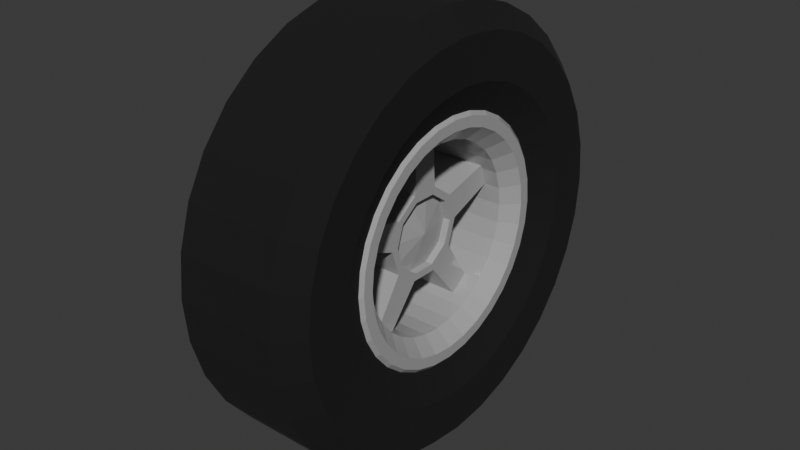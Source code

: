 # Source: Wheel.blend  (saved by Blender 5.1.30; exported with 4.5.12 LTS)
import bpy
from mathutils import Matrix  # noqa: F401  (used for matrix-valued properties, if any)

bpy.ops.wm.read_factory_settings(use_empty=True)
scene = bpy.context.scene
scene.name = 'Scene'

# ---- collections
col_collection = bpy.data.collections.new('Collection'); scene.collection.children.link(col_collection)

# ---- materials (node trees are filled in below, after node groups)
mat_wheel = bpy.data.materials.new('Wheel')
mat_wheel_rim = bpy.data.materials.new('Wheel Rim')

# ---- material node trees
mat_wheel.use_nodes = True; mat_wheel.node_tree.nodes.clear()
_N = mat_wheel.node_tree.nodes; _L = mat_wheel.node_tree.links
n0 = _N.new('ShaderNodeBsdfPrincipled'); n0.name = 'Principled BSDF'; n0.location = (-200, 100)
n0.inputs[0].default_value = (0.003111, 0.003111, 0.003111, 1.0)
n0.inputs[2].default_value = 0.95
n1 = _N.new('ShaderNodeOutputMaterial'); n1.name = 'Material Output'; n1.location = (200, 100)
_L.new(n0.outputs[0], n1.inputs[0])
n1.is_active_output = True
mat_wheel_rim.use_nodes = True; mat_wheel_rim.node_tree.nodes.clear()
_N = mat_wheel_rim.node_tree.nodes; _L = mat_wheel_rim.node_tree.links
n0 = _N.new('ShaderNodeBsdfPrincipled'); n0.name = 'Principled BSDF'; n0.location = (-200, 100)
n0.inputs[0].default_value = (0.4024, 0.4024, 0.4024, 1.0)
n0.inputs[2].default_value = 0.25
n1 = _N.new('ShaderNodeOutputMaterial'); n1.name = 'Material Output'; n1.location = (200, 100)
_L.new(n0.outputs[0], n1.inputs[0])
n1.is_active_output = True

# ---- world
world_world = bpy.data.worlds.new('World'); scene.world = world_world
world_world.use_nodes = True; world_world.node_tree.nodes.clear()
_N = world_world.node_tree.nodes; _L = world_world.node_tree.links
n0 = _N.new('ShaderNodeOutputWorld'); n0.name = 'World Output'; n0.location = (200, 100)
n1 = _N.new('ShaderNodeBackground'); n1.name = 'Background'; n1.location = (-200, 100)
n1.inputs[0].default_value = (0.05088, 0.05088, 0.05088, 1.0)
_L.new(n1.outputs[0], n0.inputs[0])
n0.is_active_output = True
world_world.color = (0.05088, 0.05088, 0.05088)
world_world.sun_shadow_jitter_overblur = 0.0

# ---- meshes
me_wheel = bpy.data.meshes.new('Wheel')
me_wheel.from_pydata([(0.063, 0.1267, -0.0252), (0.07, 0.2942, -0.05853), (0.07, 0.3, 5.285e-09), (0.063, 0.1292, 7.792e-09), (0.063, 0.1193, -0.04943), (0.07, 0.2772, -0.1148), (0.063, 0.1074, -0.07177), (0.07, 0.2494, -0.1667), (0.063, 0.09134, -0.09134), (0.07, 0.2121, -0.2121), (0.063, 0.07177, -0.1074), (0.07, 0.1667, -0.2494), (0.063, 0.04943, -0.1193), (0.07, 0.1148, -0.2772), (0.063, 0.0252, -0.1267), (0.07, 0.05853, -0.2942), (0.063, 0.0, -0.1292), (0.07, 0.0, -0.3), (0.063, -0.0252, -0.1267), (0.07, -0.05853, -0.2942), (0.063, -0.04943, -0.1193), (0.07, -0.1148, -0.2772), (0.063, -0.07177, -0.1074), (0.07, -0.1667, -0.2494), (0.063, -0.09134, -0.09134), (0.07, -0.2121, -0.2121), (0.063, -0.1074, -0.07177), (0.07, -0.2494, -0.1667), (0.063, -0.1193, -0.04943), (0.07, -0.2772, -0.1148), (0.063, -0.1267, -0.0252), (0.07, -0.2942, -0.05853), (0.063, -0.1292, 7.868e-09), (0.07, -0.3, 5.285e-09), (0.063, -0.1267, 0.0252), (0.07, -0.2942, 0.05853), (0.063, -0.1193, 0.04943), (0.07, -0.2772, 0.1148), (0.063, -0.1074, 0.07177), (0.07, -0.2494, 0.1667), (0.063, -0.09134, 0.09134), (0.07, -0.2121, 0.2121), (0.063, -0.07177, 0.1074), (0.07, -0.1667, 0.2494), (0.063, -0.04943, 0.1193), (0.07, -0.1148, 0.2772), (0.063, -0.0252, 0.1267), (0.07, -0.05853, 0.2942), (0.063, -6.206e-10, 0.1292), (0.07, 0.0, 0.3), (0.063, 0.0252, 0.1267), (0.07, 0.05853, 0.2942), (0.063, 0.04943, 0.1193), (0.07, 0.1148, 0.2772), (0.063, 0.07177, 0.1074), (0.07, 0.1667, 0.2494), (0.063, 0.09134, 0.09134), (0.07, 0.2121, 0.2121), (0.063, 0.1074, 0.07177), (0.07, 0.2494, 0.1667), (0.063, 0.1193, 0.04943), (0.07, 0.2772, 0.1148), (0.063, 0.1267, 0.0252), (0.07, 0.2942, 0.05853), (0.1, 0.2699, 7.868e-09), (0.1, 0.2647, -0.05265), (0.1, 0.2493, -0.1033), (0.1, 0.2244, -0.1499), (0.1, 0.1908, -0.1908), (0.1, 0.1499, -0.2244), (0.1, 0.1033, -0.2493), (0.1, 0.05265, -0.2647), (0.1, 0.0, -0.2699), (0.1, -0.05265, -0.2647), (0.1, -0.1033, -0.2493), (0.1, -0.1499, -0.2244), (0.1, -0.1908, -0.1908), (0.1, -0.2244, -0.1499), (0.1, -0.2493, -0.1033), (0.1, -0.2647, -0.05265), (0.1, -0.2699, 7.868e-09), (0.1, -0.2647, 0.05265), (0.1, -0.2493, 0.1033), (0.1, -0.2244, 0.1499), (0.1, -0.1908, 0.1908), (0.1, -0.1499, 0.2244), (0.1, -0.1033, 0.2493), (0.1, -0.05265, 0.2647), (0.1, 0.0, 0.2699), (0.1, 0.05265, 0.2647), (0.1, 0.1033, 0.2493), (0.1, 0.1499, 0.2244), (0.1, 0.1908, 0.1908), (0.1, 0.2244, 0.1499), (0.1, 0.2493, 0.1033), (0.1, 0.2647, 0.05265), (0.1, 0.2096, 7.868e-09), (0.1, 0.2055, -0.04088), (0.1, 0.1936, -0.0802), (0.1, 0.1742, -0.1164), (0.1, 0.1482, -0.1482), (0.1, 0.1164, -0.1742), (0.1, 0.0802, -0.1936), (0.1, 0.04088, -0.2055), (0.1, 0.0, -0.2096), (0.1, -0.04088, -0.2055), (0.1, -0.0802, -0.1936), (0.1, -0.1164, -0.1742), (0.1, -0.1482, -0.1482), (0.1, -0.1742, -0.1164), (0.1, -0.1936, -0.0802), (0.1, -0.2055, -0.04088), (0.1, -0.2096, 7.868e-09), (0.1, -0.2055, 0.04088), (0.1, -0.1936, 0.0802), (0.1, -0.1742, 0.1164), (0.1, -0.1482, 0.1482), (0.1, -0.1164, 0.1742), (0.1, -0.0802, 0.1936), (0.1, -0.04088, 0.2055), (0.1, 0.0, 0.2096), (0.1, 0.04088, 0.2055), (0.1, 0.0802, 0.1936), (0.1, 0.1164, 0.1742), (0.1, 0.1482, 0.1482), (0.1, 0.1742, 0.1164), (0.1, 0.1936, 0.0802), (0.1, 0.2055, 0.04088), (0.08, 0.1694, 7.868e-09), (0.08, 0.1661, -0.03304), (0.08, 0.1565, -0.06482), (0.08, 0.1408, -0.0941), (0.08, 0.1198, -0.1198), (0.08, 0.0941, -0.1408), (0.08, 0.06482, -0.1565), (0.08, 0.03304, -0.1661), (0.08, 0.0, -0.1694), (0.08, -0.03304, -0.1661), (0.08, -0.06482, -0.1565), (0.08, -0.0941, -0.1408), (0.08, -0.1198, -0.1198), (0.08, -0.1408, -0.0941), (0.08, -0.1565, -0.06482), (0.08, -0.1661, -0.03304), (0.08, -0.1694, 7.868e-09), (0.08, -0.1661, 0.03304), (0.08, -0.1565, 0.06482), (0.08, -0.1408, 0.0941), (0.08, -0.1198, 0.1198), (0.08, -0.0941, 0.1408), (0.08, -0.06482, 0.1565), (0.08, -0.03304, 0.1661), (0.08, 0.0, 0.1694), (0.08, 0.03304, 0.1661), (0.08, 0.06482, 0.1565), (0.08, 0.0941, 0.1408), (0.08, 0.1198, 0.1198), (0.08, 0.1408, 0.0941), (0.08, 0.1565, 0.06482), (0.08, 0.1661, 0.03304), (0.084, 0.1643, 7.868e-09), (0.084, 0.1612, -0.03206), (0.084, 0.1518, -0.06289), (0.084, 0.1366, -0.09131), (0.084, 0.1162, -0.1162), (0.084, 0.09131, -0.1366), (0.084, 0.06289, -0.1518), (0.084, 0.03206, -0.1612), (0.084, 0.0, -0.1643), (0.084, -0.03206, -0.1612), (0.084, -0.06289, -0.1518), (0.084, -0.09131, -0.1366), (0.084, -0.1162, -0.1162), (0.084, -0.1366, -0.09131), (0.084, -0.1518, -0.06289), (0.084, -0.1612, -0.03206), (0.084, -0.1643, 7.868e-09), (0.084, -0.1612, 0.03206), (0.084, -0.1518, 0.06289), (0.084, -0.1366, 0.09131), (0.084, -0.1162, 0.1162), (0.084, -0.09131, 0.1366), (0.084, -0.06289, 0.1518), (0.084, -0.03206, 0.1612), (0.084, -7.523e-11, 0.1643), (0.084, 0.03206, 0.1612), (0.084, 0.06289, 0.1518), (0.084, 0.09131, 0.1366), (0.084, 0.1162, 0.1162), (0.084, 0.1366, 0.09131), (0.084, 0.1518, 0.06289), (0.084, 0.1612, 0.03206), (0.084, 0.1493, 7.868e-09), (0.084, 0.1464, -0.02912), (0.084, 0.1379, -0.05712), (0.084, 0.1241, -0.08293), (0.084, 0.1056, -0.1056), (0.084, 0.08293, -0.1241), (0.084, 0.05712, -0.1379), (0.084, 0.02912, -0.1464), (0.084, 0.0, -0.1493), (0.084, -0.02912, -0.1464), (0.084, -0.05712, -0.1379), (0.084, -0.08293, -0.1241), (0.084, -0.1056, -0.1056), (0.084, -0.1241, -0.08293), (0.084, -0.1379, -0.05712), (0.084, -0.1464, -0.02912), (0.084, -0.1493, 7.868e-09), (0.084, -0.1464, 0.02912), (0.084, -0.1379, 0.05712), (0.084, -0.1241, 0.08293), (0.084, -0.1056, 0.1056), (0.084, -0.08293, 0.1241), (0.084, -0.05712, 0.1379), (0.084, -0.02912, 0.1464), (0.084, -2.445e-10, 0.1493), (0.084, 0.02912, 0.1464), (0.084, 0.05712, 0.1379), (0.084, 0.08293, 0.1241), (0.084, 0.1056, 0.1056), (0.084, 0.1241, 0.08293), (0.084, 0.1379, 0.05712), (0.084, 0.1464, 0.02912), (2.049e-08, 0.1193, -0.04943), (2.049e-08, 0.04943, -0.1193), (2.049e-08, 0.09134, -0.09134), (2.049e-08, -0.04943, -0.1193), (2.049e-08, 1.913e-10, -0.1292), (2.049e-08, -0.1193, -0.04943), (2.049e-08, -0.09134, -0.09134), (5.588e-09, -0.1193, 0.04943), (1.304e-08, -0.1292, 2.648e-09), (-1.863e-09, -0.04943, 0.1193), (5.588e-09, -0.09134, 0.09134), (-1.863e-09, 0.04943, 0.1193), (-1.863e-09, -4.294e-10, 0.1292), (5.588e-09, 0.1193, 0.04943), (-1.863e-09, 0.09134, 0.09134), (5.588e-09, 0.1267, 0.0252), (-1.863e-09, 0.07177, 0.1074), (-1.863e-09, -0.0252, 0.1267), (-1.863e-09, -0.1074, 0.07177), (2.049e-08, -0.1267, -0.0252), (2.049e-08, -0.07177, -0.1074), (2.049e-08, 0.0252, -0.1267), (2.049e-08, 0.1074, -0.07177), (1.304e-08, 0.1292, 2.572e-09), (-1.863e-09, 0.1074, 0.07177), (-1.863e-09, 0.0252, 0.1267), (-1.863e-09, -0.07177, 0.1074), (5.588e-09, -0.1267, 0.0252), (2.049e-08, -0.1074, -0.07177), (2.049e-08, -0.0252, -0.1267), (2.049e-08, 0.07177, -0.1074), (2.049e-08, 0.1267, -0.0252), (0.0, 0.3, 0.0), (7.451e-09, 0.2942, -0.05853), (-7.451e-09, 0.2942, 0.05853), (7.451e-09, 0.2772, -0.1148), (1.49e-08, 0.2494, -0.1667), (1.49e-08, 0.2121, -0.2121), (2.235e-08, 0.1667, -0.2494), (2.235e-08, 0.1148, -0.2772), (2.235e-08, 0.05853, -0.2942), (2.235e-08, 0.0, -0.3), (2.235e-08, -0.05853, -0.2942), (2.235e-08, -0.1148, -0.2772), (2.235e-08, -0.1667, -0.2494), (1.49e-08, -0.2121, -0.2121), (1.49e-08, -0.2494, -0.1667), (7.451e-09, -0.2772, -0.1148), (7.451e-09, -0.2942, -0.05853), (0.0, -0.3, 0.0), (-7.451e-09, -0.2942, 0.05853), (-7.451e-09, -0.2772, 0.1148), (-1.49e-08, -0.2494, 0.1667), (-1.49e-08, -0.2121, 0.2121), (-2.235e-08, -0.1667, 0.2494), (-2.235e-08, -0.1148, 0.2772), (-2.235e-08, -0.05853, 0.2942), (-2.235e-08, 0.0, 0.3), (-2.235e-08, 0.05853, 0.2942), (-2.235e-08, 0.1148, 0.2772), (-2.235e-08, 0.1667, 0.2494), (-1.49e-08, 0.2121, 0.2121), (-1.49e-08, 0.2494, 0.1667), (-7.451e-09, 0.2772, 0.1148), (7.451e-09, -0.0625, -7.611e-09), (0.04, -0.05199, -5.134e-09), (0.04, -0.04206, -0.03056), (0.04, -0.01606, -0.04944), (0.04, 0.01606, -0.04944), (0.04, 0.04206, -0.03056), (0.04, 0.05199, 5.134e-09), (0.04, 0.04206, 0.03056), (0.04, 0.01606, 0.04944), (0.04, -0.01606, 0.04944), (0.04, -0.04206, 0.03056), (7.451e-09, -0.05056, -0.03674), (1.118e-08, -0.01931, -0.05944), (1.118e-08, 0.01931, -0.05944), (7.451e-09, 0.05056, -0.03674), (7.451e-09, 0.0625, 3.317e-09), (7.451e-09, 0.05056, 0.03674), (3.725e-09, 0.01931, 0.05944), (3.725e-09, -0.01931, 0.05944), (7.451e-09, -0.05056, 0.03674), (5.588e-09, -0.1285, 0.02549), (5.588e-09, -0.1189, 0.05488), (0.04, -0.06394, -0.1143), (0.04, -0.08894, -0.09613), (3.725e-09, -0.01545, 0.1301), (3.725e-09, 0.01545, 0.1301), (0.04, 0.08894, -0.09613), (0.04, 0.06394, -0.1143), (5.588e-09, 0.1189, 0.05488), (5.588e-09, 0.1285, 0.02549), (0.04, 0.1189, 0.05488), (0.04, 0.1285, 0.02549), (9.313e-09, 0.08894, -0.09613), (1.304e-08, 0.06394, -0.1143), (0.04, -0.01545, 0.1301), (0.04, 0.01545, 0.1301), (1.304e-08, -0.06394, -0.1143), (9.313e-09, -0.08894, -0.09613), (0.04, -0.1285, 0.02549), (0.04, -0.1189, 0.05488), (0.04, -0.05056, -0.03674), (0.04, -0.0625, -5.464e-09), (0.04, -0.01931, -0.05944), (0.04, 0.01931, -0.05944), (0.04, 0.05056, -0.03674), (0.04, 0.0625, 5.464e-09), (0.04, 0.05056, 0.03674), (0.04, 0.01931, 0.05944), (0.04, -0.01931, 0.05944), (0.04, -0.05056, 0.03674), (0.04, 0.0, 0.0), (0.03, -0.04206, -0.03056), (0.03, -0.05199, -5.68e-09), (0.03, -0.01606, -0.04944), (0.03, 0.01606, -0.04944), (0.03, 0.04206, -0.03056), (0.03, 0.05199, 4.589e-09), (0.03, 0.04206, 0.03056), (0.03, 0.01606, 0.04944), (0.03, -0.01606, 0.04944), (0.03, -0.04206, 0.03056)], [], [(1, 2, 64, 65), (5, 1, 65, 66), (7, 5, 66, 67), (9, 7, 67, 68), (11, 9, 68, 69), (13, 11, 69, 70), (15, 13, 70, 71), (17, 15, 71, 72), (19, 17, 72, 73), (21, 19, 73, 74), (23, 21, 74, 75), (25, 23, 75, 76), (27, 25, 76, 77), (29, 27, 77, 78), (31, 29, 78, 79), (33, 31, 79, 80), (35, 33, 80, 81), (37, 35, 81, 82), (39, 37, 82, 83), (41, 39, 83, 84), (43, 41, 84, 85), (45, 43, 85, 86), (47, 45, 86, 87), (49, 47, 87, 88), (51, 49, 88, 89), (53, 51, 89, 90), (55, 53, 90, 91), (57, 55, 91, 92), (59, 57, 92, 93), (61, 59, 93, 94), (63, 61, 94, 95), (2, 63, 95, 64), (256, 2, 1, 257), (258, 63, 2, 256), (257, 1, 5, 259), (259, 5, 7, 260), (260, 7, 9, 261), (261, 9, 11, 262), (262, 11, 13, 263), (263, 13, 15, 264), (264, 15, 17, 265), (265, 17, 19, 266), (266, 19, 21, 267), (267, 21, 23, 268), (268, 23, 25, 269), (269, 25, 27, 270), (270, 27, 29, 271), (271, 29, 31, 272), (272, 31, 33, 273), (273, 33, 35, 274), (274, 35, 37, 275), (275, 37, 39, 276), (276, 39, 41, 277), (277, 41, 43, 278), (278, 43, 45, 279), (279, 45, 47, 280), (280, 47, 49, 281), (281, 49, 51, 282), (282, 51, 53, 283), (283, 53, 55, 284), (284, 55, 57, 285), (285, 57, 59, 286), (54, 52, 235, 240), (3, 62, 239, 247), (286, 59, 61, 287), (287, 61, 63, 258), (96, 97, 65, 64), (97, 98, 66, 65), (98, 99, 67, 66), (99, 100, 68, 67), (100, 101, 69, 68), (101, 102, 70, 69), (102, 103, 71, 70), (103, 104, 72, 71), (104, 105, 73, 72), (105, 106, 74, 73), (106, 107, 75, 74), (107, 108, 76, 75), (108, 109, 77, 76), (109, 110, 78, 77), (110, 111, 79, 78), (111, 112, 80, 79), (112, 113, 81, 80), (113, 114, 82, 81), (114, 115, 83, 82), (115, 116, 84, 83), (116, 117, 85, 84), (117, 118, 86, 85), (118, 119, 87, 86), (119, 120, 88, 87), (120, 121, 89, 88), (121, 122, 90, 89), (122, 123, 91, 90), (123, 124, 92, 91), (124, 125, 93, 92), (125, 126, 94, 93), (126, 127, 95, 94), (127, 96, 64, 95), (128, 129, 97, 96), (129, 130, 98, 97), (130, 131, 99, 98), (131, 132, 100, 99), (132, 133, 101, 100), (133, 134, 102, 101), (134, 135, 103, 102), (135, 136, 104, 103), (136, 137, 105, 104), (137, 138, 106, 105), (138, 139, 107, 106), (139, 140, 108, 107), (140, 141, 109, 108), (141, 142, 110, 109), (142, 143, 111, 110), (143, 144, 112, 111), (144, 145, 113, 112), (145, 146, 114, 113), (146, 147, 115, 114), (147, 148, 116, 115), (148, 149, 117, 116), (149, 150, 118, 117), (150, 151, 119, 118), (151, 152, 120, 119), (152, 153, 121, 120), (153, 154, 122, 121), (154, 155, 123, 122), (155, 156, 124, 123), (156, 157, 125, 124), (157, 158, 126, 125), (158, 159, 127, 126), (159, 128, 96, 127), (160, 161, 129, 128), (161, 162, 130, 129), (162, 163, 131, 130), (163, 164, 132, 131), (164, 165, 133, 132), (165, 166, 134, 133), (166, 167, 135, 134), (167, 168, 136, 135), (168, 169, 137, 136), (169, 170, 138, 137), (170, 171, 139, 138), (171, 172, 140, 139), (172, 173, 141, 140), (173, 174, 142, 141), (174, 175, 143, 142), (175, 176, 144, 143), (176, 177, 145, 144), (177, 178, 146, 145), (178, 179, 147, 146), (179, 180, 148, 147), (180, 181, 149, 148), (181, 182, 150, 149), (182, 183, 151, 150), (183, 184, 152, 151), (184, 185, 153, 152), (185, 186, 154, 153), (186, 187, 155, 154), (187, 188, 156, 155), (188, 189, 157, 156), (189, 190, 158, 157), (190, 191, 159, 158), (191, 160, 128, 159), (192, 193, 161, 160), (193, 194, 162, 161), (194, 195, 163, 162), (195, 196, 164, 163), (196, 197, 165, 164), (197, 198, 166, 165), (198, 199, 167, 166), (199, 200, 168, 167), (200, 201, 169, 168), (201, 202, 170, 169), (202, 203, 171, 170), (203, 204, 172, 171), (204, 205, 173, 172), (205, 206, 174, 173), (206, 207, 175, 174), (207, 208, 176, 175), (208, 209, 177, 176), (209, 210, 178, 177), (210, 211, 179, 178), (211, 212, 180, 179), (212, 213, 181, 180), (213, 214, 182, 181), (214, 215, 183, 182), (215, 216, 184, 183), (216, 217, 185, 184), (217, 218, 186, 185), (218, 219, 187, 186), (219, 220, 188, 187), (220, 221, 189, 188), (221, 222, 190, 189), (222, 223, 191, 190), (223, 192, 160, 191), (3, 0, 193, 192), (0, 4, 194, 193), (4, 6, 195, 194), (6, 8, 196, 195), (8, 10, 197, 196), (10, 12, 198, 197), (12, 14, 199, 198), (14, 16, 200, 199), (16, 18, 201, 200), (18, 20, 202, 201), (20, 22, 203, 202), (22, 24, 204, 203), (24, 26, 205, 204), (26, 28, 206, 205), (28, 30, 207, 206), (30, 32, 208, 207), (32, 34, 209, 208), (34, 36, 210, 209), (36, 38, 211, 210), (38, 40, 212, 211), (40, 42, 213, 212), (42, 44, 214, 213), (44, 46, 215, 214), (46, 48, 216, 215), (48, 50, 217, 216), (50, 52, 218, 217), (52, 54, 219, 218), (54, 56, 220, 219), (56, 58, 221, 220), (58, 60, 222, 221), (60, 62, 223, 222), (62, 3, 192, 223), (50, 48, 236, 249), (46, 44, 233, 241), (42, 40, 234, 250), (38, 36, 231, 242), (34, 32, 232, 251), (30, 28, 229, 243), (26, 24, 230, 252), (22, 20, 227, 244), (18, 16, 228, 253), (14, 12, 225, 245), (10, 8, 226, 254), (6, 4, 224, 246), (0, 3, 247, 255), (62, 60, 237, 239), (58, 56, 238, 248), (60, 58, 248, 237), (56, 54, 240, 238), (52, 50, 249, 235), (48, 46, 241, 236), (44, 42, 250, 233), (40, 38, 242, 234), (36, 34, 251, 231), (32, 30, 243, 232), (28, 26, 252, 229), (24, 22, 244, 230), (20, 18, 253, 227), (16, 14, 245, 228), (12, 10, 254, 225), (8, 6, 246, 226), (4, 0, 255, 224), (327, 309, 308, 326), (336, 306, 307, 337), (332, 302, 303, 333), (330, 310, 324, 300), (330, 300, 301, 331), (333, 319, 318, 334), (328, 311, 310, 330), (305, 313, 323, 335), (311, 325, 324, 310), (334, 304, 305, 335), (295, 345, 344, 294), (329, 288, 299, 328), (323, 313, 312, 322), (319, 317, 316, 318), (315, 321, 320, 314), (337, 327, 326, 329), (329, 326, 308, 288), (332, 314, 320, 302), (307, 309, 327, 337), (301, 321, 315, 331), (299, 325, 311, 328), (331, 315, 314, 332), (334, 318, 316, 304), (335, 323, 322, 336), (303, 317, 319, 333), (336, 322, 312, 306), (289, 329, 328, 290), (290, 328, 330, 291), (291, 330, 331, 292), (292, 331, 332, 293), (293, 332, 333, 294), (294, 333, 334, 295), (295, 334, 335, 296), (296, 335, 336, 297), (297, 336, 337, 298), (298, 337, 329, 289), (292, 342, 341, 291), (289, 340, 348, 298), (296, 346, 345, 295), (293, 343, 342, 292), (290, 339, 340, 289), (297, 347, 346, 296), (294, 344, 343, 293), (291, 341, 339, 290), (298, 348, 347, 297), (338, 340, 339), (338, 339, 341), (338, 341, 342), (338, 342, 343), (338, 343, 344), (338, 344, 345), (338, 345, 346), (338, 346, 347), (338, 347, 348), (338, 348, 340)])
me_wheel.polygons.foreach_set('material_index', [0, 0, 0, 0, 0, 0, 0, 0, 0, 0, 0, 0, 0, 0, 0, 0, 0, 0, 0, 0, 0, 0, 0, 0, 0, 0, 0, 0, 0, 0, 0, 0, 0, 0, 0, 0, 0, 0, 0, 0, 0, 0, 0, 0, 0, 0, 0, 0, 0, 0, 0, 0, 0, 0, 0, 0, 0, 0, 0, 0, 0, 0, 1, 1, 0, 0, 0, 0, 0, 0, 0, 0, 0, 0, 0, 0, 0, 0, 0, 0, 0, 0, 0, 0, 0, 0, 0, 0, 0, 0, 0, 0, 0, 0, 0, 0, 0, 0, 0, 0, 0, 0, 0, 0, 0, 0, 0, 0, 0, 0, 0, 0, 0, 0, 0, 0, 0, 0, 0, 0, 0, 0, 0, 0, 0, 0, 0, 0, 0, 0, 1, 1, 1, 1, 1, 1, 1, 1, 1, 1, 1, 1, 1, 1, 1, 1, 1, 1, 1, 1, 1, 1, 1, 1, 1, 1, 1, 1, 1, 1, 1, 1, 1, 1, 1, 1, 1, 1, 1, 1, 1, 1, 1, 1, 1, 1, 1, 1, 1, 1, 1, 1, 1, 1, 1, 1, 1, 1, 1, 1, 1, 1, 1, 1, 1, 1, 1, 1, 1, 1, 1, 1, 1, 1, 1, 1, 1, 1, 1, 1, 1, 1, 1, 1, 1, 1, 1, 1, 1, 1, 1, 1, 1, 1, 1, 1, 1, 1, 1, 1, 1, 1, 1, 1, 1, 1, 1, 1, 1, 1, 1, 1, 1, 1, 1, 1, 1, 1, 1, 1, 1, 1, 1, 1, 1, 1, 1, 1, 1, 1, 1, 1, 1, 1, 1, 1, 1, 1, 1, 1, 1, 1, 1, 1, 1, 1, 1, 1, 1, 1, 1, 1, 1, 1, 1, 1, 1, 1, 1, 1, 1, 1, 1, 1, 1, 1, 1, 1, 1, 1, 1, 1, 1, 1, 1, 1, 1, 1, 1, 1, 1])
_uv = me_wheel.uv_layers.new(name='UVMap')
_uv.uv.foreach_set('vector', [0.9688, 0.925, 1.0, 0.925, 0.9984, 1.0, 0.9688, 1.0, 0.9375, 0.925, 0.9688, 0.925, 0.9688, 1.0, 0.9375, 1.0, 0.9062, 0.925, 0.9375, 0.925, 0.9375, 1.0, 0.9062, 1.0, 0.875, 0.925, 0.9062, 0.925, 0.9062, 1.0, 0.875, 1.0, 0.8438, 0.925, 0.875, 0.925, 0.875, 1.0, 0.8438, 1.0, 0.8125, 0.925, 0.8438, 0.925, 0.8438, 1.0, 0.8125, 1.0, 0.7812, 0.925, 0.8125, 0.925, 0.8125, 1.0, 0.7812, 1.0, 0.75, 0.925, 0.7812, 0.925, 0.7812, 1.0, 0.75, 1.0, 0.7188, 0.925, 0.75, 0.925, 0.75, 1.0, 0.7188, 1.0, 0.6875, 0.925, 0.7188, 0.925, 0.7188, 1.0, 0.6875, 1.0, 0.6562, 0.925, 0.6875, 0.925, 0.6875, 1.0, 0.6562, 1.0, 0.625, 0.925, 0.6562, 0.925, 0.6562, 1.0, 0.625, 1.0, 0.5938, 0.925, 0.625, 0.925, 0.625, 1.0, 0.5938, 1.0, 0.5625, 0.925, 0.5938, 0.925, 0.5938, 1.0, 0.5625, 1.0, 0.5312, 0.925, 0.5625, 0.925, 0.5625, 1.0, 0.5312, 1.0, 0.5, 0.925, 0.5312, 0.925, 0.5312, 1.0, 0.5, 1.0, 0.4688, 0.925, 0.5, 0.925, 0.5, 1.0, 0.4688, 1.0, 0.4375, 0.925, 0.4688, 0.925, 0.4688, 1.0, 0.4375, 1.0, 0.4062, 0.925, 0.4375, 0.925, 0.4375, 1.0, 0.4062, 1.0, 0.375, 0.925, 0.4062, 0.925, 0.4062, 1.0, 0.375, 1.0, 0.3438, 0.925, 0.375, 0.925, 0.375, 1.0, 0.3438, 1.0, 0.3125, 0.925, 0.3438, 0.925, 0.3438, 1.0, 0.3125, 1.0, 0.2812, 0.925, 0.3125, 0.925, 0.3125, 1.0, 0.2812, 1.0, 0.25, 0.925, 0.2812, 0.925, 0.2812, 1.0, 0.25, 1.0, 0.2188, 0.925, 0.25, 0.925, 0.25, 1.0, 0.2188, 1.0, 0.1875, 0.925, 0.2188, 0.925, 0.2188, 1.0, 0.1875, 1.0, 0.1562, 0.925, 0.1875, 0.925, 0.1875, 1.0, 0.1562, 1.0, 0.125, 0.925, 0.1562, 0.925, 0.1562, 1.0, 0.125, 1.0, 0.09375, 0.925, 0.125, 0.925, 0.125, 1.0, 0.09375, 1.0, 0.0625, 0.925, 0.09375, 0.925, 0.09375, 1.0, 0.0625, 1.0, 0.03125, 0.925, 0.0625, 0.925, 0.0625, 1.0, 0.03125, 1.0, 0.0, 0.925, 0.03125, 0.925, 0.03125, 1.0, 0.00157, 1.0, 1.0, 0.75, 1.0, 0.925, 0.9688, 0.925, 0.9688, 0.75, 0.03125, 0.75, 0.03125, 0.925, 0.0, 0.925, 0.0, 0.75, 0.9688, 0.75, 0.9688, 0.925, 0.9375, 0.925, 0.9375, 0.75, 0.9375, 0.75, 0.9375, 0.925, 0.9062, 0.925, 0.9062, 0.75, 0.9062, 0.75, 0.9062, 0.925, 0.875, 0.925, 0.875, 0.75, 0.875, 0.75, 0.875, 0.925, 0.8438, 0.925, 0.8438, 0.75, 0.8438, 0.75, 0.8438, 0.925, 0.8125, 0.925, 0.8125, 0.75, 0.8125, 0.75, 0.8125, 0.925, 0.7812, 0.925, 0.7812, 0.75, 0.7812, 0.75, 0.7812, 0.925, 0.75, 0.925, 0.75, 0.75, 0.75, 0.75, 0.75, 0.925, 0.7188, 0.925, 0.7188, 0.75, 0.7188, 0.75, 0.7188, 0.925, 0.6875, 0.925, 0.6875, 0.75, 0.6875, 0.75, 0.6875, 0.925, 0.6562, 0.925, 0.6562, 0.75, 0.6562, 0.75, 0.6562, 0.925, 0.625, 0.925, 0.625, 0.75, 0.625, 0.75, 0.625, 0.925, 0.5938, 0.925, 0.5938, 0.75, 0.5938, 0.75, 0.5938, 0.925, 0.5625, 0.925, 0.5625, 0.75, 0.5625, 0.75, 0.5625, 0.925, 0.5312, 0.925, 0.5312, 0.75, 0.5312, 0.75, 0.5312, 0.925, 0.5, 0.925, 0.5, 0.75, 0.5, 0.75, 0.5, 0.925, 0.4688, 0.925, 0.4688, 0.75, 0.4688, 0.75, 0.4688, 0.925, 0.4375, 0.925, 0.4375, 0.75, 0.4375, 0.75, 0.4375, 0.925, 0.4062, 0.925, 0.4062, 0.75, 0.4062, 0.75, 0.4062, 0.925, 0.375, 0.925, 0.375, 0.75, 0.375, 0.75, 0.375, 0.925, 0.3438, 0.925, 0.3438, 0.75, 0.3438, 0.75, 0.3438, 0.925, 0.3125, 0.925, 0.3125, 0.75, 0.3125, 0.75, 0.3125, 0.925, 0.2812, 0.925, 0.2812, 0.75, 0.2812, 0.75, 0.2812, 0.925, 0.25, 0.925, 0.25, 0.75, 0.25, 0.75, 0.25, 0.925, 0.2188, 0.925, 0.2188, 0.75, 0.2188, 0.75, 0.2188, 0.925, 0.1875, 0.925, 0.1875, 0.75, 0.1875, 0.75, 0.1875, 0.925, 0.1562, 0.925, 0.1562, 0.75, 0.1562, 0.75, 0.1562, 0.925, 0.125, 0.925, 0.125, 0.75, 0.125, 0.75, 0.125, 0.925, 0.09375, 0.925, 0.09375, 0.75, 0.1637, 0.3078, 0.154, 0.2898, 0.3207, 0.2898, 0.3303, 0.3077, 0.2501, 0.3539, 0.2298, 0.3519, 0.3964, 0.3519, 0.4167, 0.3539, 0.09375, 0.75, 0.09375, 0.925, 0.0625, 0.925, 0.0625, 0.75, 0.0625, 0.75, 0.0625, 0.925, 0.03125, 0.925, 0.03125, 0.75, 0.2501, 0.4185, 0.283, 0.4153, 0.2924, 0.4628, 0.2501, 0.467, 0.283, 0.4153, 0.3146, 0.4057, 0.3331, 0.4504, 0.2924, 0.4628, 0.3146, 0.4057, 0.3437, 0.3901, 0.3707, 0.4304, 0.3331, 0.4504, 0.3437, 0.3901, 0.3692, 0.3691, 0.4035, 0.4034, 0.3707, 0.4304, 0.3692, 0.3691, 0.3902, 0.3436, 0.4305, 0.3705, 0.4035, 0.4034, 0.3902, 0.3436, 0.4057, 0.3144, 0.4505, 0.3329, 0.4305, 0.3705, 0.4057, 0.3144, 0.4153, 0.2828, 0.4629, 0.2922, 0.4505, 0.3329, 0.4153, 0.2828, 0.4185, 0.2499, 0.467, 0.2499, 0.4629, 0.2922, 0.4185, 0.2499, 0.4153, 0.217, 0.4628, 0.2076, 0.467, 0.2499, 0.4153, 0.217, 0.4057, 0.1854, 0.4504, 0.1669, 0.4628, 0.2076, 0.4057, 0.1854, 0.3901, 0.1563, 0.4304, 0.1293, 0.4504, 0.1669, 0.3901, 0.1563, 0.3691, 0.1308, 0.4034, 0.09648, 0.4304, 0.1293, 0.3691, 0.1308, 0.3436, 0.1098, 0.3705, 0.06951, 0.4034, 0.09648, 0.3436, 0.1098, 0.3144, 0.09427, 0.3329, 0.04947, 0.3705, 0.06951, 0.3144, 0.09427, 0.2828, 0.0847, 0.2922, 0.03714, 0.3329, 0.04947, 0.2828, 0.0847, 0.2499, 0.08148, 0.2499, 0.033, 0.2922, 0.03714, 0.2499, 0.08148, 0.217, 0.08473, 0.2076, 0.03719, 0.2499, 0.033, 0.217, 0.08473, 0.1854, 0.09434, 0.1669, 0.04956, 0.2076, 0.03719, 0.1854, 0.09434, 0.1563, 0.1099, 0.1293, 0.06963, 0.1669, 0.04956, 0.1563, 0.1099, 0.1308, 0.1309, 0.09648, 0.09663, 0.1293, 0.06963, 0.1308, 0.1309, 0.1098, 0.1564, 0.06951, 0.1295, 0.09648, 0.09663, 0.1098, 0.1564, 0.09427, 0.1856, 0.04947, 0.1671, 0.06951, 0.1295, 0.09427, 0.1856, 0.0847, 0.2172, 0.03714, 0.2078, 0.04947, 0.1671, 0.0847, 0.2172, 0.08148, 0.2501, 0.033, 0.2501, 0.03714, 0.2078, 0.08148, 0.2501, 0.08473, 0.283, 0.03719, 0.2924, 0.033, 0.2501, 0.08473, 0.283, 0.09434, 0.3146, 0.04956, 0.3331, 0.03719, 0.2924, 0.09434, 0.3146, 0.1099, 0.3437, 0.06963, 0.3707, 0.04956, 0.3331, 0.1099, 0.3437, 0.1309, 0.3692, 0.09663, 0.4035, 0.06963, 0.3707, 0.1309, 0.3692, 0.1564, 0.3902, 0.1295, 0.4305, 0.09663, 0.4035, 0.1564, 0.3902, 0.1856, 0.4057, 0.1671, 0.4505, 0.1295, 0.4305, 0.1856, 0.4057, 0.2172, 0.4153, 0.2078, 0.4629, 0.1671, 0.4505, 0.2172, 0.4153, 0.2501, 0.4185, 0.2501, 0.467, 0.2078, 0.4629, 0.2501, 0.3862, 0.2766, 0.3836, 0.283, 0.4153, 0.2501, 0.4185, 0.2766, 0.3836, 0.3022, 0.3758, 0.3146, 0.4057, 0.283, 0.4153, 0.3022, 0.3758, 0.3257, 0.3632, 0.3437, 0.3901, 0.3146, 0.4057, 0.3257, 0.3632, 0.3464, 0.3463, 0.3692, 0.3691, 0.3437, 0.3901, 0.3464, 0.3463, 0.3633, 0.3256, 0.3902, 0.3436, 0.3692, 0.3691, 0.3633, 0.3256, 0.3759, 0.3021, 0.4057, 0.3144, 0.3902, 0.3436, 0.3759, 0.3021, 0.3836, 0.2765, 0.4153, 0.2828, 0.4057, 0.3144, 0.3836, 0.2765, 0.3862, 0.2499, 0.4185, 0.2499, 0.4153, 0.2828, 0.3862, 0.2499, 0.3836, 0.2234, 0.4153, 0.217, 0.4185, 0.2499, 0.3836, 0.2234, 0.3758, 0.1978, 0.4057, 0.1854, 0.4153, 0.217, 0.3758, 0.1978, 0.3632, 0.1743, 0.3901, 0.1563, 0.4057, 0.1854, 0.3632, 0.1743, 0.3463, 0.1536, 0.3691, 0.1308, 0.3901, 0.1563, 0.3463, 0.1536, 0.3256, 0.1367, 0.3436, 0.1098, 0.3691, 0.1308, 0.3256, 0.1367, 0.3021, 0.1241, 0.3144, 0.09427, 0.3436, 0.1098, 0.3021, 0.1241, 0.2765, 0.1164, 0.2828, 0.0847, 0.3144, 0.09427, 0.2765, 0.1164, 0.2499, 0.1138, 0.2499, 0.08148, 0.2828, 0.0847, 0.2499, 0.1138, 0.2234, 0.1164, 0.217, 0.08473, 0.2499, 0.08148, 0.2234, 0.1164, 0.1978, 0.1242, 0.1854, 0.09434, 0.217, 0.08473, 0.1978, 0.1242, 0.1743, 0.1368, 0.1563, 0.1099, 0.1854, 0.09434, 0.1743, 0.1368, 0.1536, 0.1537, 0.1308, 0.1309, 0.1563, 0.1099, 0.1536, 0.1537, 0.1367, 0.1744, 0.1098, 0.1564, 0.1308, 0.1309, 0.1367, 0.1744, 0.1241, 0.1979, 0.09427, 0.1856, 0.1098, 0.1564, 0.1241, 0.1979, 0.1164, 0.2235, 0.0847, 0.2172, 0.09427, 0.1856, 0.1164, 0.2235, 0.1138, 0.2501, 0.08148, 0.2501, 0.0847, 0.2172, 0.1138, 0.2501, 0.1164, 0.2766, 0.08473, 0.283, 0.08148, 0.2501, 0.1164, 0.2766, 0.1242, 0.3022, 0.09434, 0.3146, 0.08473, 0.283, 0.1242, 0.3022, 0.1368, 0.3257, 0.1099, 0.3437, 0.09434, 0.3146, 0.1368, 0.3257, 0.1537, 0.3464, 0.1309, 0.3692, 0.1099, 0.3437, 0.1537, 0.3464, 0.1744, 0.3633, 0.1564, 0.3902, 0.1309, 0.3692, 0.1744, 0.3633, 0.1979, 0.3759, 0.1856, 0.4057, 0.1564, 0.3902, 0.1979, 0.3759, 0.2235, 0.3836, 0.2172, 0.4153, 0.1856, 0.4057, 0.2235, 0.3836, 0.2501, 0.3862, 0.2501, 0.4185, 0.2172, 0.4153, 0.2501, 0.3822, 0.2758, 0.3796, 0.2766, 0.3836, 0.2501, 0.3862, 0.2758, 0.3796, 0.3006, 0.3721, 0.3022, 0.3758, 0.2766, 0.3836, 0.3006, 0.3721, 0.3235, 0.3598, 0.3257, 0.3632, 0.3022, 0.3758, 0.3235, 0.3598, 0.3435, 0.3434, 0.3464, 0.3463, 0.3257, 0.3632, 0.3435, 0.3434, 0.3599, 0.3234, 0.3633, 0.3256, 0.3464, 0.3463, 0.3599, 0.3234, 0.3721, 0.3005, 0.3759, 0.3021, 0.3633, 0.3256, 0.3721, 0.3005, 0.3796, 0.2757, 0.3836, 0.2765, 0.3759, 0.3021, 0.3796, 0.2757, 0.3822, 0.2499, 0.3862, 0.2499, 0.3836, 0.2765, 0.3822, 0.2499, 0.3796, 0.2242, 0.3836, 0.2234, 0.3862, 0.2499, 0.3796, 0.2242, 0.3721, 0.1994, 0.3758, 0.1978, 0.3836, 0.2234, 0.3721, 0.1994, 0.3598, 0.1765, 0.3632, 0.1743, 0.3758, 0.1978, 0.3598, 0.1765, 0.3434, 0.1565, 0.3463, 0.1536, 0.3632, 0.1743, 0.3434, 0.1565, 0.3234, 0.1401, 0.3256, 0.1367, 0.3463, 0.1536, 0.3234, 0.1401, 0.3005, 0.1279, 0.3021, 0.1241, 0.3256, 0.1367, 0.3005, 0.1279, 0.2757, 0.1204, 0.2765, 0.1164, 0.3021, 0.1241, 0.2757, 0.1204, 0.2499, 0.1178, 0.2499, 0.1138, 0.2765, 0.1164, 0.2499, 0.1178, 0.2242, 0.1204, 0.2234, 0.1164, 0.2499, 0.1138, 0.2242, 0.1204, 0.1994, 0.1279, 0.1978, 0.1242, 0.2234, 0.1164, 0.1994, 0.1279, 0.1765, 0.1402, 0.1743, 0.1368, 0.1978, 0.1242, 0.1765, 0.1402, 0.1565, 0.1566, 0.1536, 0.1537, 0.1743, 0.1368, 0.1565, 0.1566, 0.1401, 0.1766, 0.1367, 0.1744, 0.1536, 0.1537, 0.1401, 0.1766, 0.1279, 0.1995, 0.1241, 0.1979, 0.1367, 0.1744, 0.1279, 0.1995, 0.1204, 0.2243, 0.1164, 0.2235, 0.1241, 0.1979, 0.1204, 0.2243, 0.1178, 0.2501, 0.1138, 0.2501, 0.1164, 0.2235, 0.1178, 0.2501, 0.1204, 0.2758, 0.1164, 0.2766, 0.1138, 0.2501, 0.1204, 0.2758, 0.1279, 0.3006, 0.1242, 0.3022, 0.1164, 0.2766, 0.1279, 0.3006, 0.1402, 0.3235, 0.1368, 0.3257, 0.1242, 0.3022, 0.1402, 0.3235, 0.1566, 0.3435, 0.1537, 0.3464, 0.1368, 0.3257, 0.1566, 0.3435, 0.1766, 0.3599, 0.1744, 0.3633, 0.1537, 0.3464, 0.1766, 0.3599, 0.1995, 0.3721, 0.1979, 0.3759, 0.1744, 0.3633, 0.1995, 0.3721, 0.2243, 0.3796, 0.2235, 0.3836, 0.1979, 0.3759, 0.2243, 0.3796, 0.2501, 0.3822, 0.2501, 0.3862, 0.2235, 0.3836, 0.2501, 0.37, 0.2735, 0.3677, 0.2758, 0.3796, 0.2501, 0.3822, 0.2735, 0.3677, 0.296, 0.3609, 0.3006, 0.3721, 0.2758, 0.3796, 0.296, 0.3609, 0.3167, 0.3498, 0.3235, 0.3598, 0.3006, 0.3721, 0.3167, 0.3498, 0.3349, 0.3348, 0.3435, 0.3434, 0.3235, 0.3598, 0.3349, 0.3348, 0.3498, 0.3166, 0.3599, 0.3234, 0.3435, 0.3434, 0.3498, 0.3166, 0.3609, 0.2959, 0.3721, 0.3005, 0.3599, 0.3234, 0.3609, 0.2959, 0.3677, 0.2734, 0.3796, 0.2757, 0.3721, 0.3005, 0.3677, 0.2734, 0.37, 0.2499, 0.3822, 0.2499, 0.3796, 0.2757, 0.37, 0.2499, 0.3677, 0.2265, 0.3796, 0.2242, 0.3822, 0.2499, 0.3677, 0.2265, 0.3609, 0.204, 0.3721, 0.1994, 0.3796, 0.2242, 0.3609, 0.204, 0.3498, 0.1833, 0.3598, 0.1765, 0.3721, 0.1994, 0.3498, 0.1833, 0.3348, 0.1651, 0.3434, 0.1565, 0.3598, 0.1765, 0.3348, 0.1651, 0.3166, 0.1502, 0.3234, 0.1401, 0.3434, 0.1565, 0.3166, 0.1502, 0.2959, 0.1391, 0.3005, 0.1279, 0.3234, 0.1401, 0.2959, 0.1391, 0.2734, 0.1323, 0.2757, 0.1204, 0.3005, 0.1279, 0.2734, 0.1323, 0.2499, 0.13, 0.2499, 0.1178, 0.2757, 0.1204, 0.2499, 0.13, 0.2265, 0.1323, 0.2242, 0.1204, 0.2499, 0.1178, 0.2265, 0.1323, 0.204, 0.1391, 0.1994, 0.1279, 0.2242, 0.1204, 0.204, 0.1391, 0.1833, 0.1502, 0.1765, 0.1402, 0.1994, 0.1279, 0.1833, 0.1502, 0.1651, 0.1652, 0.1565, 0.1566, 0.1765, 0.1402, 0.1651, 0.1652, 0.1502, 0.1834, 0.1401, 0.1766, 0.1565, 0.1566, 0.1502, 0.1834, 0.1391, 0.2041, 0.1279, 0.1995, 0.1401, 0.1766, 0.1391, 0.2041, 0.1323, 0.2266, 0.1204, 0.2243, 0.1279, 0.1995, 0.1323, 0.2266, 0.13, 0.2501, 0.1178, 0.2501, 0.1204, 0.2243, 0.13, 0.2501, 0.1323, 0.2735, 0.1204, 0.2758, 0.1178, 0.2501, 0.1323, 0.2735, 0.1391, 0.296, 0.1279, 0.3006, 0.1204, 0.2758, 0.1391, 0.296, 0.1502, 0.3167, 0.1402, 0.3235, 0.1279, 0.3006, 0.1502, 0.3167, 0.1652, 0.3349, 0.1566, 0.3435, 0.1402, 0.3235, 0.1652, 0.3349, 0.1834, 0.3498, 0.1766, 0.3599, 0.1566, 0.3435, 0.1834, 0.3498, 0.2041, 0.3609, 0.1995, 0.3721, 0.1766, 0.3599, 0.2041, 0.3609, 0.2266, 0.3677, 0.2243, 0.3796, 0.1995, 0.3721, 0.2266, 0.3677, 0.2501, 0.37, 0.2501, 0.3822, 0.2243, 0.3796, 0.2501, 0.3539, 0.2703, 0.3519, 0.2735, 0.3677, 0.2501, 0.37, 0.2703, 0.3519, 0.2898, 0.346, 0.296, 0.3609, 0.2735, 0.3677, 0.2898, 0.346, 0.3078, 0.3363, 0.3167, 0.3498, 0.296, 0.3609, 0.3078, 0.3363, 0.3235, 0.3234, 0.3349, 0.3348, 0.3167, 0.3498, 0.3235, 0.3234, 0.3364, 0.3077, 0.3498, 0.3166, 0.3349, 0.3348, 0.3364, 0.3077, 0.346, 0.2897, 0.3609, 0.2959, 0.3498, 0.3166, 0.346, 0.2897, 0.3519, 0.2702, 0.3677, 0.2734, 0.3609, 0.2959, 0.3519, 0.2702, 0.3539, 0.2499, 0.37, 0.2499, 0.3677, 0.2734, 0.3539, 0.2499, 0.3519, 0.2297, 0.3677, 0.2265, 0.37, 0.2499, 0.3519, 0.2297, 0.346, 0.2102, 0.3609, 0.204, 0.3677, 0.2265, 0.346, 0.2102, 0.3363, 0.1922, 0.3498, 0.1833, 0.3609, 0.204, 0.3363, 0.1922, 0.3234, 0.1765, 0.3348, 0.1651, 0.3498, 0.1833, 0.3234, 0.1765, 0.3077, 0.1636, 0.3166, 0.1502, 0.3348, 0.1651, 0.3077, 0.1636, 0.2897, 0.154, 0.2959, 0.1391, 0.3166, 0.1502, 0.2897, 0.154, 0.2702, 0.1481, 0.2734, 0.1323, 0.2959, 0.1391, 0.2702, 0.1481, 0.2499, 0.1461, 0.2499, 0.13, 0.2734, 0.1323, 0.2499, 0.1461, 0.2297, 0.1481, 0.2265, 0.1323, 0.2499, 0.13, 0.2297, 0.1481, 0.2102, 0.154, 0.204, 0.1391, 0.2265, 0.1323, 0.2102, 0.154, 0.1922, 0.1637, 0.1833, 0.1502, 0.204, 0.1391, 0.1922, 0.1637, 0.1765, 0.1766, 0.1651, 0.1652, 0.1833, 0.1502, 0.1765, 0.1766, 0.1636, 0.1923, 0.1502, 0.1834, 0.1651, 0.1652, 0.1636, 0.1923, 0.154, 0.2103, 0.1391, 0.2041, 0.1502, 0.1834, 0.154, 0.2103, 0.1481, 0.2298, 0.1323, 0.2266, 0.1391, 0.2041, 0.1481, 0.2298, 0.1461, 0.2501, 0.13, 0.2501, 0.1323, 0.2266, 0.1461, 0.2501, 0.1481, 0.2703, 0.1323, 0.2735, 0.13, 0.2501, 0.1481, 0.2703, 0.154, 0.2898, 0.1391, 0.296, 0.1323, 0.2735, 0.154, 0.2898, 0.1637, 0.3078, 0.1502, 0.3167, 0.1391, 0.296, 0.1637, 0.3078, 0.1766, 0.3235, 0.1652, 0.3349, 0.1502, 0.3167, 0.1766, 0.3235, 0.1923, 0.3364, 0.1834, 0.3498, 0.1652, 0.3349, 0.1923, 0.3364, 0.2103, 0.346, 0.2041, 0.3609, 0.1834, 0.3498, 0.2103, 0.346, 0.2298, 0.3519, 0.2266, 0.3677, 0.2041, 0.3609, 0.2298, 0.3519, 0.2501, 0.3539, 0.2501, 0.37, 0.2266, 0.3677, 0.1481, 0.2703, 0.1461, 0.2501, 0.3128, 0.25, 0.3148, 0.2703, 0.1481, 0.2298, 0.154, 0.2103, 0.3207, 0.2103, 0.3148, 0.2298, 0.1636, 0.1923, 0.1765, 0.1766, 0.3432, 0.1766, 0.3303, 0.1923, 0.1922, 0.1637, 0.2102, 0.154, 0.3769, 0.154, 0.3589, 0.1636, 0.2297, 0.1481, 0.2499, 0.1461, 0.4166, 0.1461, 0.3964, 0.1481, 0.2702, 0.1481, 0.2897, 0.154, 0.4564, 0.154, 0.4369, 0.1481, 0.3077, 0.1636, 0.3234, 0.1765, 0.4901, 0.1765, 0.4744, 0.1636, 0.3363, 0.1922, 0.346, 0.2102, 0.5126, 0.2102, 0.503, 0.1923, 0.3519, 0.2297, 0.3539, 0.2499, 0.5205, 0.25, 0.5185, 0.2297, 0.3519, 0.2702, 0.346, 0.2897, 0.5126, 0.2897, 0.5186, 0.2702, 0.3364, 0.3077, 0.3235, 0.3234, 0.4901, 0.3234, 0.503, 0.3077, 0.3078, 0.3363, 0.2898, 0.346, 0.4564, 0.346, 0.4744, 0.3364, 0.2703, 0.3519, 0.2501, 0.3539, 0.4167, 0.3539, 0.4369, 0.3519, 0.2298, 0.3519, 0.2103, 0.346, 0.3769, 0.346, 0.3964, 0.3519, 0.1923, 0.3364, 0.1766, 0.3235, 0.3432, 0.3235, 0.359, 0.3364, 0.2103, 0.346, 0.1923, 0.3364, 0.359, 0.3364, 0.3769, 0.346, 0.1766, 0.3235, 0.1637, 0.3078, 0.3303, 0.3077, 0.3432, 0.3235, 0.154, 0.2898, 0.1481, 0.2703, 0.3148, 0.2703, 0.3207, 0.2898, 0.1461, 0.2501, 0.1481, 0.2298, 0.3148, 0.2298, 0.3128, 0.25, 0.154, 0.2103, 0.1636, 0.1923, 0.3303, 0.1923, 0.3207, 0.2103, 0.1765, 0.1766, 0.1922, 0.1637, 0.3589, 0.1636, 0.3432, 0.1766, 0.2102, 0.154, 0.2297, 0.1481, 0.3964, 0.1481, 0.3769, 0.154, 0.2499, 0.1461, 0.2702, 0.1481, 0.4369, 0.1481, 0.4166, 0.1461, 0.2897, 0.154, 0.3077, 0.1636, 0.4744, 0.1636, 0.4564, 0.154, 0.3234, 0.1765, 0.3363, 0.1922, 0.503, 0.1923, 0.4901, 0.1765, 0.346, 0.2102, 0.3519, 0.2297, 0.5185, 0.2297, 0.5126, 0.2102, 0.3539, 0.2499, 0.3519, 0.2702, 0.5186, 0.2702, 0.5205, 0.25, 0.346, 0.2897, 0.3364, 0.3077, 0.503, 0.3077, 0.5126, 0.2897, 0.3235, 0.3234, 0.3078, 0.3363, 0.4744, 0.3364, 0.4901, 0.3234, 0.2898, 0.346, 0.2703, 0.3519, 0.4369, 0.3519, 0.4564, 0.346, 0.7939, 0.9045, 0.7939, 0.9045, 0.5, 1.0, 0.5, 1.0, 0.9755, 0.6545, 0.9755, 0.6545, 0.7939, 0.9045, 0.7939, 0.9045, 0.2061, 0.09549, 0.2061, 0.09549, 0.5, 0.0, 0.5, 0.0, 0.02447, 0.6545, 0.02447, 0.6545, 0.02447, 0.6545, 0.02447, 0.6545, 0.02447, 0.6545, 0.02447, 0.6545, 0.02447, 0.3455, 0.02447, 0.3455, 0.5, 0.0, 0.5, 0.0, 0.7939, 0.09549, 0.7939, 0.09549, 0.2061, 0.9045, 0.2061, 0.9045, 0.02447, 0.6545, 0.02447, 0.6545, 0.9755, 0.3455, 0.9755, 0.3455, 0.9755, 0.3455, 0.9755, 0.3455, 0.2061, 0.9045, 0.2061, 0.9045, 0.02447, 0.6545, 0.02447, 0.6545, 0.7939, 0.09549, 0.7939, 0.09549, 0.9755, 0.3455, 0.9755, 0.3455, 0.7444, 0.1635, 0.7444, 0.1635, 0.5, 0.08412, 0.5, 0.08412, 0.5, 1.0, 0.5, 1.0, 0.2061, 0.9045, 0.2061, 0.9045, 0.9755, 0.3455, 0.9755, 0.3455, 0.9755, 0.6545, 0.9755, 0.6545, 0.5, 0.0, 0.5, 0.0, 0.7939, 0.09549, 0.7939, 0.09549, 0.02447, 0.3455, 0.02447, 0.3455, 0.2061, 0.09549, 0.2061, 0.09549, 0.7939, 0.9045, 0.7939, 0.9045, 0.5, 1.0, 0.5, 1.0, 0.5, 1.0, 0.5, 1.0, 0.5, 1.0, 0.5, 1.0, 0.2061, 0.09549, 0.2061, 0.09549, 0.2061, 0.09549, 0.2061, 0.09549, 0.7939, 0.9045, 0.7939, 0.9045, 0.7939, 0.9045, 0.7939, 0.9045, 0.02447, 0.3455, 0.02447, 0.3455, 0.02447, 0.3455, 0.02447, 0.3455, 0.2061, 0.9045, 0.2061, 0.9045, 0.2061, 0.9045, 0.2061, 0.9045, 0.02447, 0.3455, 0.02447, 0.3455, 0.2061, 0.09549, 0.2061, 0.09549, 0.7939, 0.09549, 0.7939, 0.09549, 0.7939, 0.09549, 0.7939, 0.09549, 0.9755, 0.3455, 0.9755, 0.3455, 0.9755, 0.6545, 0.9755, 0.6545, 0.5, 0.0, 0.5, 0.0, 0.5, 0.0, 0.5, 0.0, 0.9755, 0.6545, 0.9755, 0.6545, 0.9755, 0.6545, 0.9755, 0.6545, 0.5, 0.9159, 0.5, 1.0, 0.2061, 0.9045, 0.2556, 0.8365, 0.2556, 0.8365, 0.2061, 0.9045, 0.02447, 0.6545, 0.1045, 0.6285, 0.1045, 0.6285, 0.02447, 0.6545, 0.02447, 0.3455, 0.1045, 0.3715, 0.1045, 0.3715, 0.02447, 0.3455, 0.2061, 0.09549, 0.2556, 0.1635, 0.2556, 0.1635, 0.2061, 0.09549, 0.5, 0.0, 0.5, 0.08412, 0.5, 0.08412, 0.5, 0.0, 0.7939, 0.09549, 0.7444, 0.1635, 0.7444, 0.1635, 0.7939, 0.09549, 0.9755, 0.3455, 0.8955, 0.3715, 0.8955, 0.3715, 0.9755, 0.3455, 0.9755, 0.6545, 0.8955, 0.6285, 0.8955, 0.6285, 0.9755, 0.6545, 0.7939, 0.9045, 0.7444, 0.8365, 0.7444, 0.8365, 0.7939, 0.9045, 0.5, 1.0, 0.5, 0.9159, 0.1045, 0.3715, 0.1045, 0.3715, 0.1045, 0.6285, 0.1045, 0.6285, 0.5, 0.9159, 0.5, 0.9159, 0.7444, 0.8365, 0.7444, 0.8365, 0.8955, 0.3715, 0.8955, 0.3715, 0.7444, 0.1635, 0.7444, 0.1635, 0.2556, 0.1635, 0.2556, 0.1635, 0.1045, 0.3715, 0.1045, 0.3715, 0.2556, 0.8365, 0.2556, 0.8365, 0.5, 0.9159, 0.5, 0.9159, 0.8955, 0.6285, 0.8955, 0.6285, 0.8955, 0.3715, 0.8955, 0.3715, 0.5, 0.08412, 0.5, 0.08412, 0.2556, 0.1635, 0.2556, 0.1635, 0.1045, 0.6285, 0.1045, 0.6285, 0.2556, 0.8365, 0.2556, 0.8365, 0.7444, 0.8365, 0.7444, 0.8365, 0.8955, 0.6285, 0.8955, 0.6285, 0.4894, 0.5145, 0.5, 0.9159, 0.2556, 0.8365, 0.4829, 0.5055, 0.2556, 0.8365, 0.1045, 0.6285, 0.4829, 0.4945, 0.1045, 0.6285, 0.1045, 0.3715, 0.4894, 0.4855, 0.1045, 0.3715, 0.2556, 0.1635, 0.5, 0.4821, 0.2556, 0.1635, 0.5, 0.08412, 0.5106, 0.4855, 0.5, 0.08412, 0.7444, 0.1635, 0.5171, 0.4945, 0.7444, 0.1635, 0.8955, 0.3715, 0.5171, 0.5055, 0.8955, 0.3715, 0.8955, 0.6285, 0.5106, 0.5145, 0.8955, 0.6285, 0.7444, 0.8365, 0.5, 0.5179, 0.7444, 0.8365, 0.5, 0.9159])
me_wheel.materials.append(mat_wheel)
me_wheel.materials.append(mat_wheel_rim)
me_wheel.update()

# ---- objects
ob_wheel = bpy.data.objects.new('Wheel', me_wheel)

# ---- transforms, parenting, visibility, modifiers, constraints
ob_wheel.location = (0.0, 0.0, 0.0)
_m = ob_wheel.modifiers.new('Mirror', 'MIRROR')

# ---- collection membership
col_collection.objects.link(ob_wheel)

# ---- scene / render settings (as saved in the file)
scene.frame_start = 1; scene.frame_end = 250; scene.frame_set(1)
scene.render.engine = 'BLENDER_EEVEE_NEXT'
scene.render.bake_bias = 0.0
scene.render.bake_samples = 0
bpy.context.view_layer.update()

# ---- added for rendering (the .blend has no active camera and no usable light): camera, sun
cam_auto = bpy.data.cameras.new('AutoCamera')
cam_auto.lens = 50.0
cam_auto.sensor_width = 36.0
cam_auto.clip_end = 1000.0
ob_auto_camera = bpy.data.objects.new('AutoCamera', cam_auto)
scene.collection.objects.link(ob_auto_camera)
ob_auto_camera.location = (0.806592, -0.967911, 0.645274)
ob_auto_camera.rotation_euler = (1.09748, -7.21219e-08, 0.694738)
scene.camera = ob_auto_camera
light_auto_sun = bpy.data.lights.new('AutoSun', 'SUN')
light_auto_sun.energy = 3.0
light_auto_sun.angle = 0.0523599
ob_auto_sun = bpy.data.objects.new('AutoSun', light_auto_sun)
scene.collection.objects.link(ob_auto_sun)
ob_auto_sun.rotation_euler = (0.872665, 0.174533, 0.523599)
bpy.context.view_layer.update()
